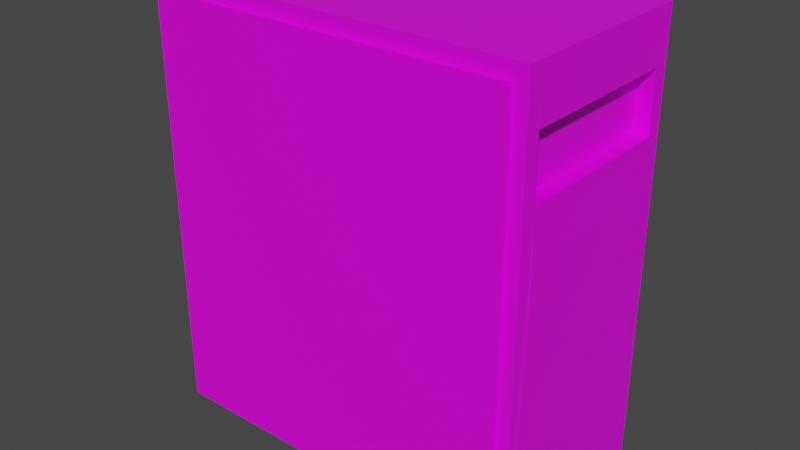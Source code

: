 # Source: PC_1.blend  (saved by Blender 2.82.7; exported with 4.5.12 LTS)
import bpy
from mathutils import Matrix  # noqa: F401  (used for matrix-valued properties, if any)

bpy.ops.wm.read_factory_settings(use_empty=True)
scene = bpy.context.scene
scene.name = 'Scene'

# ---- collections
col_collection = bpy.data.collections.new('Collection'); scene.collection.children.link(col_collection)

# ---- images (referenced by path relative to the original .blend; pixels are not part of the script)
import os
ASSET_DIR = os.environ.get("B2B_ASSET_DIR", "")  # directory of the original .blend (textures are referenced by path, not embedded)
HERE = os.path.dirname(os.path.abspath(__file__))  # packed textures are extracted next to this script under _unpacked/

def load_image(name, relpath, width, height, colorspace="sRGB"):
    """Load a texture the original file referenced (path relative to the .blend, or extracted next to this script)."""
    p = next((c for c in (os.path.join(HERE, relpath), os.path.join(ASSET_DIR, relpath)) if relpath and os.path.exists(c)), "")
    if p:
        img = bpy.data.images.load(p, check_existing=True)
        img.name = name
    else:  # same state as the original file: an image datablock whose file is absent (Cycles renders it pink)
        img = bpy.data.images.new(name, width, height)
        img.source = "FILE"
        img.filepath = "//" + (relpath or name)
    img.colorspace_settings.name = colorspace
    return img
img_pc_png = load_image('PC.png', 'texture/PC.png', 1024, 1024, 'sRGB')

# ---- materials (node trees are filled in below, after node groups)
mat_material = bpy.data.materials.new('Material')
mat_material.alpha_threshold = 0.0
mat_material.use_transparent_shadow = False
mat_material.line_color = (0.0, 0.0, 0.0, 1.0)

# ---- material node trees
mat_material.use_nodes = True; mat_material.node_tree.nodes.clear()
_N = mat_material.node_tree.nodes; _L = mat_material.node_tree.links
n0 = _N.new('ShaderNodeOutputMaterial'); n0.name = 'Material Output'; n0.location = (300, 300)
n1 = _N.new('ShaderNodeBsdfPrincipled'); n1.name = 'Principled BSDF'; n1.location = (10, 300)
n1.distribution = 'GGX'
n1.subsurface_method = 'BURLEY'
n1.inputs[2].default_value = 0.4
n1.inputs[3].default_value = 1.45
n1.inputs[27].default_value = (0.0, 0.0, 0.0, 1.0)
n1.inputs[28].default_value = 1.0
n2 = _N.new('ShaderNodeTexImage'); n2.name = '画像テクスチャ'; n2.location = (-280, 270)
n2.image = img_pc_png
_L.new(n1.outputs[0], n0.inputs[0])
_L.new(n2.outputs[0], n1.inputs[0])
n0.is_active_output = True

# ---- world
world_world = bpy.data.worlds.new('World'); scene.world = world_world
world_world.use_nodes = True; world_world.node_tree.nodes.clear()
_N = world_world.node_tree.nodes; _L = world_world.node_tree.links
n0 = _N.new('ShaderNodeOutputWorld'); n0.name = 'World Output'; n0.location = (300, 300)
n1 = _N.new('ShaderNodeBackground'); n1.name = 'Background'; n1.location = (10, 300)
n1.inputs[0].default_value = (0.05088, 0.05088, 0.05088, 1.0)
_L.new(n1.outputs[0], n0.inputs[0])
n0.is_active_output = True
world_world.color = (0.05088, 0.05088, 0.05088)
world_world.use_sun_shadow = False
world_world.sun_shadow_jitter_overblur = 0.0

# ---- meshes
me_cube = bpy.data.meshes.new('Cube')
me_cube.from_pydata([(1.69, 0.8632, 1.928), (1.69, 0.8632, -1.928), (1.69, -0.8632, 1.928), (1.69, -0.8632, -1.928), (-1.69, 0.8632, 1.928), (-1.69, 0.8632, -1.928), (-1.69, -0.8632, 1.928), (-1.69, -0.8632, -1.928), (1.69, 0.7352, 1.803), (1.69, 0.7352, 0.8551), (1.69, -0.7352, 1.803), (1.69, -0.7352, 0.8551), (1.696, 0.7405, -0.01077), (1.696, -0.7405, -0.01077), (1.696, 0.7352, 0.5341), (1.696, -0.7352, 0.5341), (1.694, 0.7968, -1.898), (1.694, -0.7968, -1.898), (1.698, 0.8004, -1.294), (1.698, -0.8004, -1.294), (1.576, -0.864, 1.798), (1.576, -0.864, -1.798), (-1.576, -0.864, 1.798), (-1.576, -0.864, -1.798), (1.576, -0.9092, 1.798), (1.576, -0.9092, -1.798), (-1.576, -0.9092, 1.798), (-1.576, -0.9092, -1.798), (-1.692, 0.8632, -0.3438), (-1.692, 0.8632, -1.133), (-1.692, -0.8632, -0.3438), (-1.692, -0.8632, -1.133), (1.691, 0.7352, 1.479), (1.691, 0.7352, 0.9615), (1.691, -0.7352, 1.479), (1.691, -0.7352, 0.9615), (1.549, 0.7352, 1.479), (1.549, 0.7352, 0.9615), (1.549, -0.7352, 1.479), (1.549, -0.7352, 0.9615)], [], [(0, 4, 6, 2), (7, 3, 21, 23), (7, 6, 30, 31), (5, 1, 3, 7), (2, 3, 11, 10), (5, 4, 0, 1), (8, 10, 34, 32), (1, 0, 8, 9), (1, 9, 14, 12), (0, 2, 10, 8), (13, 12, 14, 15), (9, 11, 15, 14), (3, 1, 16, 17), (11, 3, 13, 15), (17, 16, 18, 19), (12, 13, 19, 18), (13, 3, 17, 19), (1, 12, 18, 16), (22, 23, 27, 26), (2, 6, 22, 20), (3, 2, 20, 21), (6, 7, 23, 22), (25, 24, 26, 27), (23, 21, 25, 27), (21, 20, 24, 25), (20, 22, 26, 24), (31, 30, 28, 29), (5, 7, 31, 29), (6, 4, 28, 30), (4, 5, 29, 28), (33, 32, 36, 37), (9, 8, 32, 33), (11, 9, 33, 35), (10, 11, 35, 34), (37, 36, 38, 39), (35, 33, 37, 39), (34, 35, 39, 38), (32, 34, 38, 36)])
_uv = me_cube.uv_layers.new(name='UVMap')
_uv.uv.foreach_set('vector', [0.9895, 0.0, 0.9895, 0.3883, 0.7883, 0.3883, 0.7883, 2.738e-08, 0.394, 0.4429, 5.557e-08, 0.4429, 0.01328, 0.428, 0.3807, 0.428, 0.394, 0.4429, 0.394, 0.0, 0.3941, 0.2609, 0.3941, 0.3515, 0.7698, 0.8311, 0.7698, 0.4429, 0.971, 0.4429, 0.971, 0.8311, 0.7698, 0.4429, 0.7698, 0.8858, 0.7549, 0.5661, 0.7549, 0.4573, 0.7881, 4.107e-08, 0.7881, 0.4429, 0.3941, 0.4429, 0.3941, 0.0, 0.5835, 0.4573, 0.7549, 0.4573, 0.7549, 0.4945, 0.5835, 0.4945, 0.5686, 0.8858, 0.5686, 0.4429, 0.5835, 0.4573, 0.5835, 0.5661, 0.5686, 0.8858, 0.5835, 0.5661, 0.5835, 0.603, 0.5829, 0.6656, 0.5686, 0.4429, 0.7698, 0.4429, 0.7549, 0.4573, 0.5835, 0.4573, 0.7555, 0.6656, 0.5829, 0.6656, 0.5835, 0.603, 0.7549, 0.603, 0.5835, 0.5661, 0.7549, 0.5661, 0.7549, 0.603, 0.5835, 0.603, 0.7698, 0.8858, 0.5686, 0.8858, 0.5764, 0.8823, 0.7621, 0.8823, 0.7549, 0.5661, 0.7698, 0.8858, 0.7555, 0.6656, 0.7549, 0.603, 0.7621, 0.8823, 0.5764, 0.8823, 0.5759, 0.8129, 0.7625, 0.8129, 0.5829, 0.6656, 0.7555, 0.6656, 0.7625, 0.8129, 0.5759, 0.8129, 0.7555, 0.6656, 0.7698, 0.8858, 0.7621, 0.8823, 0.7625, 0.8129, 0.5686, 0.8858, 0.5829, 0.6656, 0.5759, 0.8129, 0.5764, 0.8823, 0.9927, 0.4429, 0.9927, 0.8559, 0.9875, 0.8559, 0.9875, 0.4429, 0.0, 5.476e-08, 0.394, 0.0, 0.3807, 0.01492, 0.01328, 0.01492, 5.557e-08, 0.4429, 0.0, 5.476e-08, 0.01328, 0.01492, 0.01328, 0.428, 0.394, 0.0, 0.394, 0.4429, 0.3807, 0.428, 0.3807, 0.01492, 2.778e-08, 0.8559, 0.0, 0.4429, 0.3674, 0.4429, 0.3674, 0.8559, 0.9927, 0.805, 0.9927, 0.4429, 0.998, 0.4429, 0.998, 0.805, 0.9947, 0.0, 0.9947, 0.413, 0.9895, 0.413, 0.9895, 0.0, 1.0, 0.0, 1.0, 0.3621, 0.9947, 0.3621, 0.9947, 0.0, 0.3674, 0.7944, 0.3674, 0.7038, 0.5686, 0.7038, 0.5686, 0.7944, 0.5686, 0.8858, 0.3674, 0.8858, 0.3674, 0.7944, 0.5686, 0.7944, 0.3674, 0.4429, 0.5686, 0.4429, 0.5686, 0.7038, 0.3674, 0.7038, 0.7881, 0.4429, 0.7881, 4.107e-08, 0.7883, 0.09134, 0.7883, 0.182, 0.8301, 0.8905, 0.8301, 0.8311, 0.8465, 0.8311, 0.8465, 0.8905, 0.8632, 0.8311, 0.8632, 0.94, 0.8631, 0.9027, 0.8631, 0.8434, 0.7549, 0.5661, 0.5835, 0.5661, 0.5835, 0.5539, 0.7549, 0.5539, 0.8631, 0.8311, 0.8631, 0.94, 0.863, 0.9278, 0.863, 0.8684, 0.8301, 1.0, 0.7698, 1.0, 0.7698, 0.8311, 0.8301, 0.8311, 0.9875, 0.6117, 0.9875, 0.7806, 0.971, 0.7806, 0.971, 0.6117, 0.863, 0.8311, 0.863, 0.8905, 0.8465, 0.8905, 0.8465, 0.8311, 0.9875, 0.4429, 0.9875, 0.6117, 0.971, 0.6117, 0.971, 0.4429])
me_cube.materials.append(mat_material)
me_cube.use_remesh_preserve_volume = False
me_cube.use_remesh_preserve_attributes = False
me_cube.use_mirror_vertex_groups = False
me_cube.update()

# ---- objects
ob_cube = bpy.data.objects.new('Cube', me_cube)

# ---- transforms, parenting, visibility, modifiers, constraints
ob_cube.location = (0.0, 0.0, 0.0)
ob_cube.lock_rotations_4d = False
ob_cube.empty_display_type = 'ARROWS'
ob_cube.lineart.crease_threshold = 0.0

# ---- collection membership
col_collection.objects.link(ob_cube)

# ---- scene / render settings (as saved in the file)
scene.frame_start = 1; scene.frame_end = 250; scene.frame_set(1)
scene.render.engine = 'BLENDER_EEVEE_NEXT'
scene.cycles.use_denoising = False
scene.cycles.samples = 128
scene.cycles.sampling_pattern = 'TABULATED_SOBOL'
scene.cycles.use_adaptive_sampling = False
scene.cycles.use_light_tree = False
scene.view_settings.view_transform = 'Filmic'
bpy.context.view_layer.update()

# ---- added for rendering (the .blend has no active camera and no usable light): camera, sun
cam_auto = bpy.data.cameras.new('AutoCamera')
cam_auto.lens = 50.0
cam_auto.sensor_width = 36.0
cam_auto.clip_end = 1000.0
ob_auto_camera = bpy.data.objects.new('AutoCamera', cam_auto)
scene.collection.objects.link(ob_auto_camera)
ob_auto_camera.location = (5.02925, -6.05415, 4.02077)
ob_auto_camera.rotation_euler = (1.09748, -7.21219e-08, 0.694738)
scene.camera = ob_auto_camera
light_auto_sun = bpy.data.lights.new('AutoSun', 'SUN')
light_auto_sun.energy = 3.0
light_auto_sun.angle = 0.0523599
ob_auto_sun = bpy.data.objects.new('AutoSun', light_auto_sun)
scene.collection.objects.link(ob_auto_sun)
ob_auto_sun.rotation_euler = (0.872665, 0.174533, 0.523599)
bpy.context.view_layer.update()
